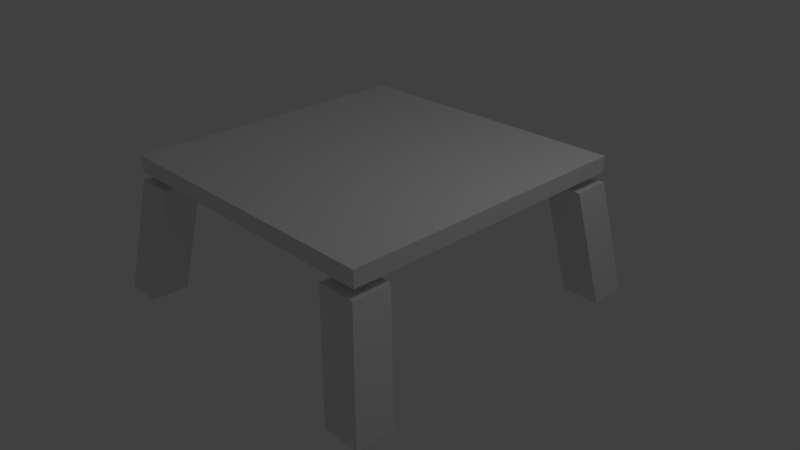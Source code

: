 # Source: sectionFactoryblend.blend  (saved by Blender 2.62.0; exported with 4.5.12 LTS)
import bpy
from mathutils import Matrix  # noqa: F401  (used for matrix-valued properties, if any)

bpy.ops.wm.read_factory_settings(use_empty=True)
scene = bpy.context.scene
scene.name = 'Scene'

# ---- collections
col_collection_1 = bpy.data.collections.new('Collection 1'); scene.collection.children.link(col_collection_1)
col_collection_2 = bpy.data.collections.new('Collection 2'); scene.collection.children.link(col_collection_2)

# ---- world
world_world = bpy.data.worlds.new('World'); scene.world = world_world
world_world.color = (0.05088, 0.05088, 0.05088)
world_world.use_sun_shadow = False
world_world.sun_shadow_jitter_overblur = 0.0
world_world.cycles.sampling_method = 'MANUAL'
world_world.cycles.sample_map_resolution = 256

# ---- cameras
cam_camera = bpy.data.cameras.new('Camera')
cam_camera.clip_end = 100.0
cam_camera.lens = 35.0
cam_camera.sensor_width = 32.0
cam_camera.sensor_height = 18.0
cam_camera.ortho_scale = 7.314
cam_camera.dof.focus_distance = 0.0
cam_camera.dof.aperture_fstop = 128.0

# ---- lights
light_lamp = bpy.data.lights.new('Lamp', 'POINT')
light_lamp.transmission_factor = 0.0
light_lamp.cutoff_distance = 30.0
light_lamp.energy = 100.0
light_lamp.shadow_buffer_clip_start = 1.001
light_lamp.shadow_soft_size = 1.0
light_lamp.shadow_maximum_resolution = 0.006
light_lamp.use_absolute_resolution = True
light_lamp.cycles.use_multiple_importance_sampling = False

# ---- meshes
me_cube_003 = bpy.data.meshes.new('Cube.003')
me_cube_003.from_pydata([(1.788e-07, 3.576e-07, 1.53), (2.0, 2.0, 1.531), (2.0, -2.0, 1.531), (-2.0, -2.0, 1.531), (-2.0, 2.0, 1.531), (2.0, 2.0, 1.744), (-2.0, 2.0, 1.744), (-2.0, -2.0, 1.744), (2.0, -2.0, 1.744)], [], [(0, 1, 2), (0, 2, 3), (0, 3, 4), (1, 0, 4), (1, 4, 6, 5), (4, 3, 7, 6), (3, 2, 8, 7), (2, 1, 5, 8), (5, 6, 7, 8)])
_uv = me_cube_003.uv_layers.new(name='UVMap')
_uv.uv.foreach_set('vector', [0.2711, 0.736, 0.5011, 0.966, 0.5011, 0.5061, 0.2711, 0.736, 0.5011, 0.5061, 0.04115, 0.5061, 0.2711, 0.736, 0.04115, 0.5061, 0.04115, 0.966, 0.5011, 0.966, 0.2711, 0.736, 0.04115, 0.966, 0.4967, 0.008656, 0.9802, 0.008656, 0.9802, 0.4922, 0.4967, 0.4922, 0.4967, 0.008656, 0.9802, 0.008656, 0.9802, 0.4922, 0.4967, 0.4922, 0.4967, 0.008656, 0.9802, 0.008656, 0.9802, 0.4922, 0.4967, 0.4922, 0.4967, 0.008656, 0.9802, 0.008656, 0.9802, 0.4922, 0.4967, 0.4922, 0.4967, 0.008656, 0.9802, 0.008656, 0.9802, 0.4922, 0.4967, 0.4922])
me_cube_003.use_remesh_preserve_volume = False
me_cube_003.use_remesh_preserve_attributes = False
me_cube_003.use_mirror_vertex_groups = False
me_cube_003.update()
me_cube_002 = bpy.data.meshes.new('Cube.002')
me_cube_002.from_pydata([(0.25, 0.25, -0.5), (0.25, -0.25, -0.5), (-0.25, -0.25, -0.5), (-0.25, 0.25, -0.5), (0.4772, 0.5026, 1.024), (0.4772, 0.002561, 1.024), (-0.02278, 0.002562, 1.024), (-0.02278, 0.5026, 1.024)], [], [(0, 1, 2, 3), (4, 7, 6, 5), (0, 4, 5, 1), (1, 5, 6, 2), (2, 6, 7, 3), (4, 0, 3, 7)])
_uv = me_cube_002.uv_layers.new(name='UVMap')
_uv.uv.foreach_set('vector', [0.0, 0.0, 1.0, 0.0, 1.0, 1.0, 0.0, 1.0, 0.2895, 0.28, 0.226, 0.28, 0.226, 0.2165, 0.2895, 0.2165, 0.0321, 0.2481, 0.2072, 0.248, 0.2071, 0.3054, 0.032, 0.363, 0.032, 0.363, 0.2071, 0.3054, 0.2258, 0.3597, 0.0694, 0.4715, 0.0694, 0.02418, 0.2258, 0.136, 0.208, 0.1906, 0.03373, 0.1333, 0.2072, 0.248, 0.0321, 0.2481, 0.03373, 0.1333, 0.208, 0.1906])
me_cube_002.use_remesh_preserve_volume = False
me_cube_002.use_remesh_preserve_attributes = False
me_cube_002.use_mirror_vertex_groups = False
me_cube_002.update()
me_sphere = bpy.data.meshes.new('Sphere')
me_sphere.from_pydata([], [], [])
me_sphere.use_remesh_preserve_volume = False
me_sphere.use_remesh_preserve_attributes = False
me_sphere.use_mirror_vertex_groups = False
me_sphere.update()

# ---- objects
ob_cube = bpy.data.objects.new('Cube', me_cube_003)
ob_cube_004 = bpy.data.objects.new('Cube.004', me_cube_002)
ob_cube_003 = bpy.data.objects.new('Cube.003', me_cube_002)
ob_cube_002 = bpy.data.objects.new('Cube.002', me_cube_002)
ob_cube_001 = bpy.data.objects.new('Cube.001', me_cube_002)
ob_lamp = bpy.data.objects.new('Lamp', light_lamp)
ob_camera = bpy.data.objects.new('Camera', cam_camera)
ob_sphere = bpy.data.objects.new('Sphere', me_sphere)

# ---- transforms, parenting, visibility, modifiers, constraints
ob_cube.location = (0.0, 0.0, 0.1215)
ob_cube.lineart.crease_threshold = 0.0
ob_cube_004.location = (2.0, -2.0, 0.5055)
ob_cube_004.rotation_euler = (0.0, 0.0, 1.571)
ob_cube_004.lineart.crease_threshold = 0.0
ob_cube_003.location = (2.0, 2.0, 0.5055)
ob_cube_003.rotation_euler = (0.0, 0.0, -3.142)
ob_cube_003.lineart.crease_threshold = 0.0
ob_cube_002.location = (-1.983, 2.0, 0.5055)
ob_cube_002.rotation_euler = (0.0, 0.0, -1.571)
ob_cube_002.lineart.crease_threshold = 0.0
ob_cube_001.location = (-2.0, -2.0, 0.5055)
ob_cube_001.lineart.crease_threshold = 0.0
ob_lamp.location = (4.076, 1.005, 6.409)
ob_lamp.rotation_euler = (0.6503, 0.05522, 1.866)
ob_lamp.lock_rotations_4d = False
ob_lamp.empty_display_type = 'ARROWS'
ob_lamp.color = (0.0, 0.0, 0.0, 0.0)
ob_lamp.lineart.crease_threshold = 0.0
ob_camera.location = (7.481, -6.508, 5.849)
ob_camera.rotation_euler = (1.109, 0.01082, 0.8149)
ob_camera.lock_rotations_4d = False
ob_camera.empty_display_type = 'ARROWS'
ob_camera.color = (0.0, 0.0, 0.0, 0.0)
ob_camera.display_type = 'WIRE'
ob_camera.lineart.crease_threshold = 0.0
ob_sphere.location = (0.0, 0.0, 1.692)
ob_sphere.lineart.crease_threshold = 0.0

# ---- collection membership
col_collection_1.objects.link(ob_cube)
col_collection_1.objects.link(ob_cube_004)
col_collection_1.objects.link(ob_cube_003)
col_collection_1.objects.link(ob_cube_002)
col_collection_1.objects.link(ob_cube_001)
col_collection_1.objects.link(ob_lamp)
col_collection_1.objects.link(ob_camera)
col_collection_2.objects.link(ob_sphere)

# ---- scene / render settings (as saved in the file)
scene.camera = ob_camera
scene.frame_start = 1; scene.frame_end = 250; scene.frame_set(1)
scene.render.engine = 'BLENDER_EEVEE_NEXT'
scene.render.image_settings.color_mode = 'RGB'
scene.render.image_settings.compression = 90
scene.render.resolution_percentage = 50
scene.render.dither_intensity = 0.0
scene.render.bake_margin = 2
scene.render.bake_bias = 0.0
scene.cycles.use_denoising = False
scene.cycles.samples = 10
scene.cycles.sampling_pattern = 'TABULATED_SOBOL'
scene.cycles.light_sampling_threshold = 0.0
scene.cycles.use_adaptive_sampling = False
scene.cycles.use_light_tree = False
scene.cycles.blur_glossy = 0.0
scene.cycles.volume_bounces = 1
scene.cycles.pixel_filter_type = 'GAUSSIAN'
scene.cycles.sample_clamp_indirect = 0.0
scene.view_settings.view_transform = 'Standard'
bpy.context.view_layer.update()
